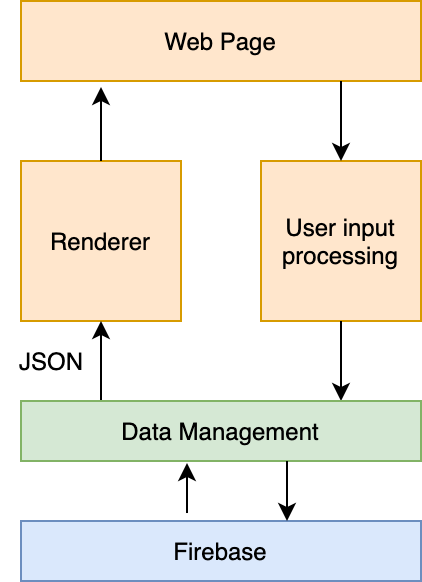

The diagram above was exported from draw.io. Its source (the exported page's mxGraphModel, read from the mxfile embedded in the PNG):
<mxGraphModel dx="946" dy="597" grid="1" gridSize="10" guides="1" tooltips="1" connect="1" arrows="1" fold="1" page="1" pageScale="1" pageWidth="850" pageHeight="1100" math="0" shadow="0">
  <root>
    <mxCell id="0" />
    <mxCell id="1" parent="0" />
    <mxCell id="zYTn0PX09hZkdl9emzfh-2" value="Web Page" style="rounded=0;whiteSpace=wrap;html=1;fillColor=#ffe6cc;strokeColor=#d79b00;" parent="1" vertex="1">
      <mxGeometry x="280" y="160" width="200" height="40" as="geometry" />
    </mxCell>
    <mxCell id="zYTn0PX09hZkdl9emzfh-3" value="Renderer" style="rounded=0;whiteSpace=wrap;html=1;fillColor=#ffe6cc;strokeColor=#d79b00;" parent="1" vertex="1">
      <mxGeometry x="280" y="240" width="80" height="80" as="geometry" />
    </mxCell>
    <mxCell id="zYTn0PX09hZkdl9emzfh-4" value="" style="endArrow=classic;html=1;exitX=0.5;exitY=0;exitDx=0;exitDy=0;entryX=0.2;entryY=1.075;entryDx=0;entryDy=0;entryPerimeter=0;fillColor=#ffe6cc;strokeColor=#000000;" parent="1" source="zYTn0PX09hZkdl9emzfh-3" target="zYTn0PX09hZkdl9emzfh-2" edge="1">
      <mxGeometry width="50" height="50" relative="1" as="geometry">
        <mxPoint x="390" y="330" as="sourcePoint" />
        <mxPoint x="380" y="230" as="targetPoint" />
      </mxGeometry>
    </mxCell>
    <mxCell id="zYTn0PX09hZkdl9emzfh-5" value="User input processing" style="rounded=0;whiteSpace=wrap;html=1;fillColor=#ffe6cc;strokeColor=#d79b00;" parent="1" vertex="1">
      <mxGeometry x="400" y="240" width="80" height="80" as="geometry" />
    </mxCell>
    <mxCell id="zYTn0PX09hZkdl9emzfh-6" value="" style="endArrow=classic;html=1;entryX=0.5;entryY=0;entryDx=0;entryDy=0;fillColor=#ffe6cc;strokeColor=#000000;" parent="1" target="zYTn0PX09hZkdl9emzfh-5" edge="1">
      <mxGeometry width="50" height="50" relative="1" as="geometry">
        <mxPoint x="440" y="200" as="sourcePoint" />
        <mxPoint x="330" y="213" as="targetPoint" />
      </mxGeometry>
    </mxCell>
    <mxCell id="zYTn0PX09hZkdl9emzfh-9" value="" style="endArrow=classic;html=1;entryX=0.5;entryY=0;entryDx=0;entryDy=0;exitX=0.5;exitY=1;exitDx=0;exitDy=0;fillColor=#ffe6cc;strokeColor=#000000;" parent="1" source="zYTn0PX09hZkdl9emzfh-5" edge="1">
      <mxGeometry width="50" height="50" relative="1" as="geometry">
        <mxPoint x="450" y="210" as="sourcePoint" />
        <mxPoint x="440" y="360" as="targetPoint" />
      </mxGeometry>
    </mxCell>
    <mxCell id="zYTn0PX09hZkdl9emzfh-16" value="" style="endArrow=none;html=1;endFill=0;startArrow=classic;startFill=1;exitX=0.5;exitY=1;exitDx=0;exitDy=0;entryX=0.5;entryY=0;entryDx=0;entryDy=0;fillColor=#ffe6cc;strokeColor=#000000;" parent="1" source="zYTn0PX09hZkdl9emzfh-3" edge="1">
      <mxGeometry width="50" height="50" relative="1" as="geometry">
        <mxPoint x="330" y="410" as="sourcePoint" />
        <mxPoint x="320" y="360" as="targetPoint" />
      </mxGeometry>
    </mxCell>
    <mxCell id="zYTn0PX09hZkdl9emzfh-17" value="JSON" style="text;html=1;align=center;verticalAlign=middle;resizable=0;points=[];autosize=1;fillColor=none;strokeColor=none;" parent="1" vertex="1">
      <mxGeometry x="270" y="330" width="50" height="20" as="geometry" />
    </mxCell>
    <mxCell id="p53hhmGnypq-pZr9cxKz-1" value="Data Management" style="rounded=0;whiteSpace=wrap;html=1;fillColor=#d5e8d4;strokeColor=#82b366;" vertex="1" parent="1">
      <mxGeometry x="280" y="360" width="200" height="30" as="geometry" />
    </mxCell>
    <mxCell id="p53hhmGnypq-pZr9cxKz-3" value="Firebase" style="rounded=0;whiteSpace=wrap;html=1;fillColor=#dae8fc;strokeColor=#6c8ebf;" vertex="1" parent="1">
      <mxGeometry x="280" y="420" width="200" height="30" as="geometry" />
    </mxCell>
    <mxCell id="p53hhmGnypq-pZr9cxKz-4" value="" style="endArrow=classic;html=1;entryX=0.665;entryY=0;entryDx=0;entryDy=0;fillColor=#ffe6cc;strokeColor=#000000;entryPerimeter=0;" edge="1" parent="1" target="p53hhmGnypq-pZr9cxKz-3">
      <mxGeometry width="50" height="50" relative="1" as="geometry">
        <mxPoint x="413" y="390" as="sourcePoint" />
        <mxPoint x="450" y="370" as="targetPoint" />
      </mxGeometry>
    </mxCell>
    <mxCell id="p53hhmGnypq-pZr9cxKz-5" value="" style="endArrow=classic;html=1;entryX=0.415;entryY=1.033;entryDx=0;entryDy=0;fillColor=#ffe6cc;strokeColor=#000000;entryPerimeter=0;exitX=0.415;exitY=-0.133;exitDx=0;exitDy=0;exitPerimeter=0;" edge="1" parent="1" source="p53hhmGnypq-pZr9cxKz-3" target="p53hhmGnypq-pZr9cxKz-1">
      <mxGeometry width="50" height="50" relative="1" as="geometry">
        <mxPoint x="423" y="400" as="sourcePoint" />
        <mxPoint x="423" y="430" as="targetPoint" />
      </mxGeometry>
    </mxCell>
  </root>
</mxGraphModel>